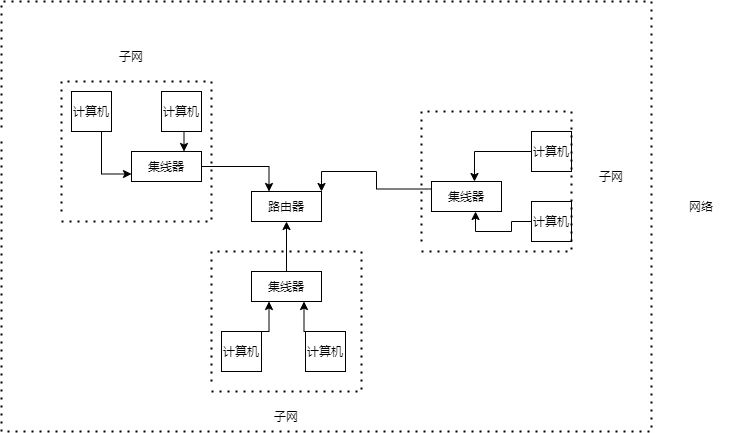

The diagram above was exported from draw.io. Its source (the exported page's mxGraphModel, read from the mxfile embedded in the PNG):
<mxGraphModel dx="852" dy="494" grid="1" gridSize="10" guides="1" tooltips="1" connect="1" arrows="1" fold="1" page="1" pageScale="1" pageWidth="827" pageHeight="1169" math="0" shadow="0">
  <root>
    <mxCell id="0" />
    <mxCell id="1" parent="0" />
    <mxCell id="5V3lfHQ5GJJY8D2mOYUN-1" value="路由器" style="rounded=0;whiteSpace=wrap;html=1;" vertex="1" parent="1">
      <mxGeometry x="320" y="220" width="70" height="30" as="geometry" />
    </mxCell>
    <mxCell id="5V3lfHQ5GJJY8D2mOYUN-26" style="edgeStyle=orthogonalEdgeStyle;rounded=0;orthogonalLoop=1;jettySize=auto;html=1;exitX=0;exitY=0.25;exitDx=0;exitDy=0;entryX=1;entryY=0;entryDx=0;entryDy=0;" edge="1" parent="1" source="5V3lfHQ5GJJY8D2mOYUN-2" target="5V3lfHQ5GJJY8D2mOYUN-1">
      <mxGeometry relative="1" as="geometry" />
    </mxCell>
    <mxCell id="5V3lfHQ5GJJY8D2mOYUN-2" value="集线器" style="rounded=0;whiteSpace=wrap;html=1;" vertex="1" parent="1">
      <mxGeometry x="500" y="210" width="70" height="30" as="geometry" />
    </mxCell>
    <mxCell id="5V3lfHQ5GJJY8D2mOYUN-25" style="edgeStyle=orthogonalEdgeStyle;rounded=0;orthogonalLoop=1;jettySize=auto;html=1;exitX=1;exitY=0.5;exitDx=0;exitDy=0;entryX=0.25;entryY=0;entryDx=0;entryDy=0;" edge="1" parent="1" source="5V3lfHQ5GJJY8D2mOYUN-3" target="5V3lfHQ5GJJY8D2mOYUN-1">
      <mxGeometry relative="1" as="geometry" />
    </mxCell>
    <mxCell id="5V3lfHQ5GJJY8D2mOYUN-3" value="集线器" style="rounded=0;whiteSpace=wrap;html=1;" vertex="1" parent="1">
      <mxGeometry x="200" y="180" width="70" height="30" as="geometry" />
    </mxCell>
    <mxCell id="5V3lfHQ5GJJY8D2mOYUN-27" style="edgeStyle=orthogonalEdgeStyle;rounded=0;orthogonalLoop=1;jettySize=auto;html=1;exitX=0.5;exitY=0;exitDx=0;exitDy=0;entryX=0.5;entryY=1;entryDx=0;entryDy=0;" edge="1" parent="1" source="5V3lfHQ5GJJY8D2mOYUN-4" target="5V3lfHQ5GJJY8D2mOYUN-1">
      <mxGeometry relative="1" as="geometry" />
    </mxCell>
    <mxCell id="5V3lfHQ5GJJY8D2mOYUN-4" value="集线器" style="rounded=0;whiteSpace=wrap;html=1;" vertex="1" parent="1">
      <mxGeometry x="320" y="300" width="70" height="30" as="geometry" />
    </mxCell>
    <mxCell id="5V3lfHQ5GJJY8D2mOYUN-9" style="edgeStyle=orthogonalEdgeStyle;rounded=0;orthogonalLoop=1;jettySize=auto;html=1;exitX=0.5;exitY=1;exitDx=0;exitDy=0;entryX=0.75;entryY=0;entryDx=0;entryDy=0;" edge="1" parent="1" source="5V3lfHQ5GJJY8D2mOYUN-5" target="5V3lfHQ5GJJY8D2mOYUN-3">
      <mxGeometry relative="1" as="geometry" />
    </mxCell>
    <mxCell id="5V3lfHQ5GJJY8D2mOYUN-5" value="计算机" style="whiteSpace=wrap;html=1;aspect=fixed;" vertex="1" parent="1">
      <mxGeometry x="230" y="120" width="40" height="40" as="geometry" />
    </mxCell>
    <mxCell id="5V3lfHQ5GJJY8D2mOYUN-11" style="edgeStyle=orthogonalEdgeStyle;rounded=0;orthogonalLoop=1;jettySize=auto;html=1;exitX=0.75;exitY=1;exitDx=0;exitDy=0;entryX=0;entryY=0.75;entryDx=0;entryDy=0;" edge="1" parent="1" source="5V3lfHQ5GJJY8D2mOYUN-6" target="5V3lfHQ5GJJY8D2mOYUN-3">
      <mxGeometry relative="1" as="geometry" />
    </mxCell>
    <mxCell id="5V3lfHQ5GJJY8D2mOYUN-6" value="计算机" style="whiteSpace=wrap;html=1;aspect=fixed;" vertex="1" parent="1">
      <mxGeometry x="140" y="120" width="40" height="40" as="geometry" />
    </mxCell>
    <mxCell id="5V3lfHQ5GJJY8D2mOYUN-8" value="" style="endArrow=none;dashed=1;html=1;dashPattern=1 3;strokeWidth=2;rounded=0;edgeStyle=orthogonalEdgeStyle;" edge="1" parent="1">
      <mxGeometry width="50" height="50" relative="1" as="geometry">
        <mxPoint x="130" y="250" as="sourcePoint" />
        <mxPoint x="130" y="240" as="targetPoint" />
        <Array as="points">
          <mxPoint x="280" y="250" />
          <mxPoint x="280" y="110" />
        </Array>
      </mxGeometry>
    </mxCell>
    <mxCell id="5V3lfHQ5GJJY8D2mOYUN-12" value="子网" style="text;html=1;strokeColor=none;fillColor=none;align=center;verticalAlign=middle;whiteSpace=wrap;rounded=0;" vertex="1" parent="1">
      <mxGeometry x="170" y="70" width="60" height="30" as="geometry" />
    </mxCell>
    <mxCell id="5V3lfHQ5GJJY8D2mOYUN-13" value="" style="endArrow=none;dashed=1;html=1;dashPattern=1 3;strokeWidth=2;rounded=0;edgeStyle=orthogonalEdgeStyle;" edge="1" parent="1">
      <mxGeometry width="50" height="50" relative="1" as="geometry">
        <mxPoint x="280" y="420" as="sourcePoint" />
        <mxPoint x="280" y="410" as="targetPoint" />
        <Array as="points">
          <mxPoint x="430" y="420" />
          <mxPoint x="430" y="280" />
        </Array>
      </mxGeometry>
    </mxCell>
    <mxCell id="5V3lfHQ5GJJY8D2mOYUN-18" style="edgeStyle=orthogonalEdgeStyle;rounded=0;orthogonalLoop=1;jettySize=auto;html=1;exitX=0.75;exitY=0;exitDx=0;exitDy=0;entryX=0.25;entryY=1;entryDx=0;entryDy=0;" edge="1" parent="1" source="5V3lfHQ5GJJY8D2mOYUN-14" target="5V3lfHQ5GJJY8D2mOYUN-4">
      <mxGeometry relative="1" as="geometry" />
    </mxCell>
    <mxCell id="5V3lfHQ5GJJY8D2mOYUN-14" value="计算机" style="whiteSpace=wrap;html=1;aspect=fixed;" vertex="1" parent="1">
      <mxGeometry x="290" y="360" width="40" height="40" as="geometry" />
    </mxCell>
    <mxCell id="5V3lfHQ5GJJY8D2mOYUN-19" style="edgeStyle=orthogonalEdgeStyle;rounded=0;orthogonalLoop=1;jettySize=auto;html=1;exitX=0.25;exitY=0;exitDx=0;exitDy=0;entryX=0.75;entryY=1;entryDx=0;entryDy=0;" edge="1" parent="1" source="5V3lfHQ5GJJY8D2mOYUN-15" target="5V3lfHQ5GJJY8D2mOYUN-4">
      <mxGeometry relative="1" as="geometry" />
    </mxCell>
    <mxCell id="5V3lfHQ5GJJY8D2mOYUN-15" value="计算机" style="whiteSpace=wrap;html=1;aspect=fixed;" vertex="1" parent="1">
      <mxGeometry x="374" y="360" width="40" height="40" as="geometry" />
    </mxCell>
    <mxCell id="5V3lfHQ5GJJY8D2mOYUN-21" style="edgeStyle=orthogonalEdgeStyle;rounded=0;orthogonalLoop=1;jettySize=auto;html=1;exitX=0;exitY=0.5;exitDx=0;exitDy=0;entryX=0.614;entryY=0;entryDx=0;entryDy=0;entryPerimeter=0;" edge="1" parent="1" source="5V3lfHQ5GJJY8D2mOYUN-16" target="5V3lfHQ5GJJY8D2mOYUN-2">
      <mxGeometry relative="1" as="geometry" />
    </mxCell>
    <mxCell id="5V3lfHQ5GJJY8D2mOYUN-16" value="计算机" style="whiteSpace=wrap;html=1;aspect=fixed;" vertex="1" parent="1">
      <mxGeometry x="600" y="160" width="40" height="40" as="geometry" />
    </mxCell>
    <mxCell id="5V3lfHQ5GJJY8D2mOYUN-20" style="edgeStyle=orthogonalEdgeStyle;rounded=0;orthogonalLoop=1;jettySize=auto;html=1;exitX=0;exitY=0.5;exitDx=0;exitDy=0;entryX=0.629;entryY=1;entryDx=0;entryDy=0;entryPerimeter=0;" edge="1" parent="1" source="5V3lfHQ5GJJY8D2mOYUN-17" target="5V3lfHQ5GJJY8D2mOYUN-2">
      <mxGeometry relative="1" as="geometry" />
    </mxCell>
    <mxCell id="5V3lfHQ5GJJY8D2mOYUN-17" value="计算机" style="whiteSpace=wrap;html=1;aspect=fixed;" vertex="1" parent="1">
      <mxGeometry x="600" y="230" width="40" height="40" as="geometry" />
    </mxCell>
    <mxCell id="5V3lfHQ5GJJY8D2mOYUN-22" value="" style="endArrow=none;dashed=1;html=1;dashPattern=1 3;strokeWidth=2;rounded=0;edgeStyle=orthogonalEdgeStyle;" edge="1" parent="1">
      <mxGeometry width="50" height="50" relative="1" as="geometry">
        <mxPoint x="490" y="280" as="sourcePoint" />
        <mxPoint x="490" y="270" as="targetPoint" />
        <Array as="points">
          <mxPoint x="640" y="280" />
          <mxPoint x="640" y="140" />
        </Array>
      </mxGeometry>
    </mxCell>
    <mxCell id="5V3lfHQ5GJJY8D2mOYUN-23" value="子网" style="text;html=1;strokeColor=none;fillColor=none;align=center;verticalAlign=middle;whiteSpace=wrap;rounded=0;" vertex="1" parent="1">
      <mxGeometry x="325" y="430" width="60" height="30" as="geometry" />
    </mxCell>
    <mxCell id="5V3lfHQ5GJJY8D2mOYUN-24" value="子网" style="text;html=1;strokeColor=none;fillColor=none;align=center;verticalAlign=middle;whiteSpace=wrap;rounded=0;" vertex="1" parent="1">
      <mxGeometry x="650" y="190" width="60" height="30" as="geometry" />
    </mxCell>
    <mxCell id="5V3lfHQ5GJJY8D2mOYUN-28" value="" style="endArrow=none;dashed=1;html=1;dashPattern=1 3;strokeWidth=2;rounded=0;edgeStyle=orthogonalEdgeStyle;" edge="1" parent="1">
      <mxGeometry width="50" height="50" relative="1" as="geometry">
        <mxPoint x="70" y="170" as="sourcePoint" />
        <mxPoint x="70" y="160" as="targetPoint" />
        <Array as="points">
          <mxPoint x="70" y="460" />
          <mxPoint x="720" y="460" />
          <mxPoint x="720" y="30" />
          <mxPoint x="70" y="30" />
        </Array>
      </mxGeometry>
    </mxCell>
    <mxCell id="5V3lfHQ5GJJY8D2mOYUN-29" value="网络" style="text;html=1;strokeColor=none;fillColor=none;align=center;verticalAlign=middle;whiteSpace=wrap;rounded=0;" vertex="1" parent="1">
      <mxGeometry x="740" y="220" width="60" height="30" as="geometry" />
    </mxCell>
  </root>
</mxGraphModel>